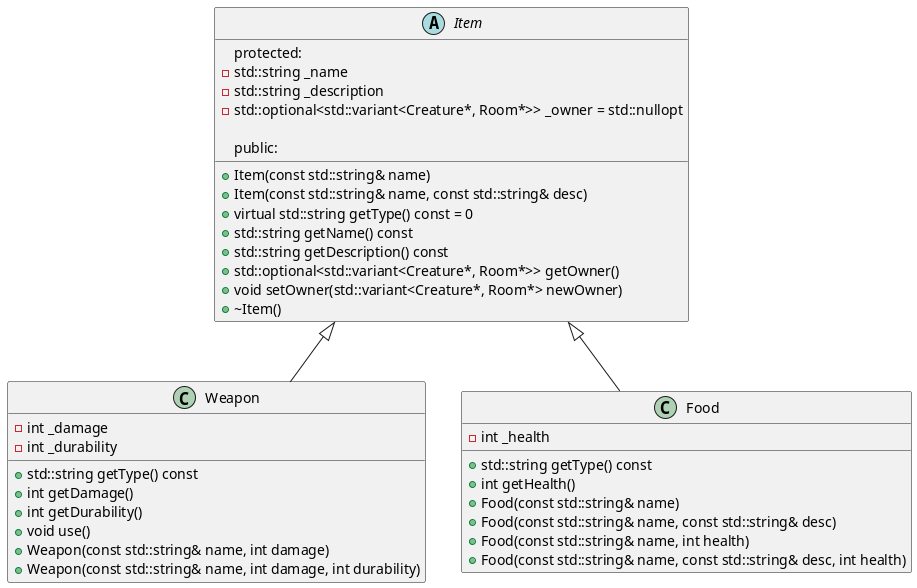

The diagram above was rendered by PlantUML. Its source (embedded in the PNG):
@startuml

' Classes
'abstract class Creature {
'    protected:
'    -std::string _name
'    -int _health
'    -std::string _description
'    -std::vector<Item*> _inventory
'    -bool _alive
'    -Room* _currentRoom
'
'    public:
'    +Creature(const std::string& name, int health)
'    +Creature(const std::string& name, int health, const std::string& desc)
'    +~Creature()
'
'    +virtual std::string getType() const = 0
'    +void addItem(Item* item)
'    +void removeItem(Item* item)
'
'    +Room* getCurrentRoom()
'    +void setCurrentRoom(Room* room)
'
'    +std::string getName()
'    +std::string getDescription()
'    +std::string useItem(Item* item)
'    +int getHealth()
'    +void hurt(int damage)
'    +bool isAlive()
'
'    +std::vector<Item*> getInventory()
'}
'
'class Player extends Creature {
'    public:
'    +Player(const std::string& name, int health)
'    +Player(const std::string& name, int health, const std::string& desc)
'
'    +std::string getType() const
'    +std::string listInventory()
'    +std::string attack()
'    +std::string attack(Creature* creature)
'    +std::string attack(Creature* creature, Item* item)
'
'    +~Player()
'}
'
'
'class Enemy extends Creature {
'  -int _damage
'  +Enemy(const std::string& name, int health, const std::string& desc)
'  +std::string getType() const override
'  +int getDamage() const
'  +std::string attack(Creature* creature, Weapon* weapon)
'}
'
'class Game {
'    protected:
'    -int _screen_height
'    -int _screen_width
'    -int _input_height
'    -int _display_height
'
'    -int _input_win_width
'    -int _display_win_width
'
'    -WINDOW* _title_win
'    -WINDOW* _display_win
'    -WINDOW* _input_win
'
'    -Room* _currentRoom
'    -bool _validInput
'
'    -char buffer[256]
'    -std::string _inputText
'
'    -int _currentRow
'    -Player* _player
'    -std::vector<Room*> _rooms
'
'    public:
'    +Game()
'    +~Game()
'
'    +int setDefaults()
'    +int loadTitle()
'    +int loadRoom(Room* room)
'    +int loadRoom(std::string roomName)
'    +int lookRoom(Room* room)
'    +int lookDirection(std::string dir)
'    +int initPlayer()
'    +int initWorldMap()
'    +int welcomeMessage()
'    +int getCommand()
'    +int invalidCommand(std::string cmd, Room* room)
'    +int start()
'}
'
abstract class Item {
    protected:
    -std::string _name
    -std::string _description
    -std::optional<std::variant<Creature*, Room*>> _owner = std::nullopt

    public:
    +Item(const std::string& name)
    +Item(const std::string& name, const std::string& desc)
    +virtual std::string getType() const = 0
    +std::string getName() const
    +std::string getDescription() const
    +std::optional<std::variant<Creature*, Room*>> getOwner()
    +void setOwner(std::variant<Creature*, Room*> newOwner)
    +~Item()
}

class Weapon extends Item{
  -int _damage
  -int _durability
  +std::string getType() const
  +int getDamage()
  +int getDurability()
  +void use()
  +Weapon(const std::string& name, int damage)
  +Weapon(const std::string& name, int damage, int durability)
}



class Food extends Item {
  -int _health
  +std::string getType() const
  +int getHealth()
  +Food(const std::string& name)
  +Food(const std::string& name, const std::string& desc)
  +Food(const std::string& name, int health)
  +Food(const std::string& name, const std::string& desc, int health)
}

'
'
'class Room {
'    protected:
'    -Room* _north
'    -Room* _east
'    -Room* _south
'    -Room* _west
'
'    -bool _accessable
'    -std::string _name
'    -std::string _description
'    -std::vector<Item*> _inventory
'    -std::vector<Creature*> _creatures
'
'    public:
'    +Room(std::string name)
'    +Room(std::string name, bool accessable, std::string desc)
'    +Room(std::string name, std::string desc)
'
'    +std::string getName()
'    +std::string getDescription()
'    +std::string listItems()
'    +bool getAccessable()
'
'    +void setNorth(Room* north)
'    +void setEast(Room* east)
'    +void setSouth(Room* south)
'    +void setWest(Room* west)
'    +void setAll(Room* north, Room* east, Room* south, Room* west)
'
'    +Room* getNorth()
'    +Room* getEast()
'    +Room* getSouth()
'    +Room* getWest()
'
'    +void addItem(Item* item)
'    +void removeItem(Item* item)
'
'    +void addCreature(Creature* creature)
'    +void removeCreature(Creature* creature)
'
'    +~Room()
'}
'
'class ExitRoom extends Room {
'  +ExitRoom(const std::string& name, const std::string& desc)
'}
'
'class RestrictedRoom extends Room {
'  -int _requiredLevel
'  +RestrictedRoom(const std::string& name, const std::string& desc, int requiredLevel)
'  +int getRequiredLevel() const
'}



@enduml